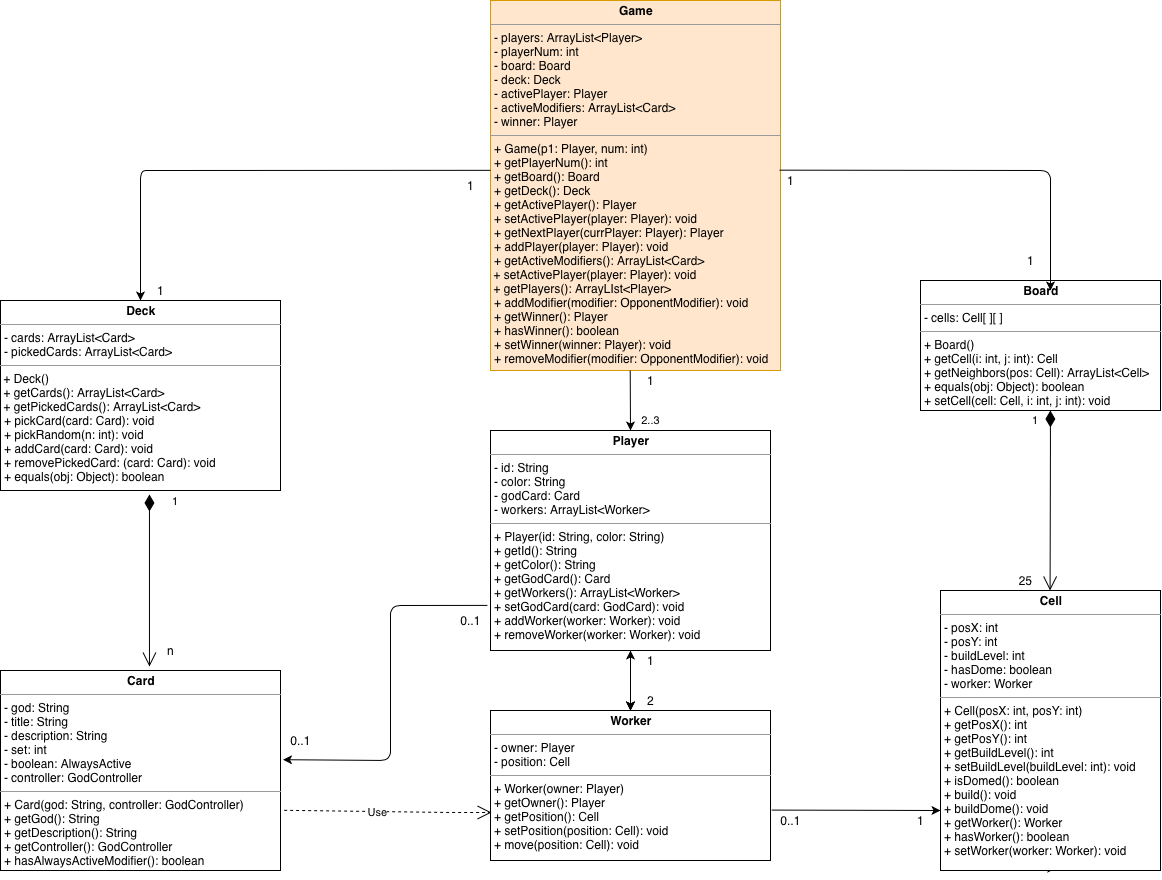

The diagram above was exported from draw.io. Its source (the exported page's mxGraphModel, read from the mxfile embedded in the PNG):
<mxGraphModel dx="1071" dy="2346" grid="1" gridSize="10" guides="1" tooltips="1" connect="1" arrows="1" fold="1" page="1" pageScale="1" pageWidth="1600" pageHeight="1200" background="#ffffff" math="0" shadow="0">
  <root>
    <mxCell id="0" />
    <mxCell id="1" parent="0" />
    <mxCell id="PlQ51H6-xQHEhiBxavQP-6" value="&lt;p style=&quot;margin: 0px ; margin-top: 4px ; text-align: center&quot;&gt;&lt;b&gt;Game&lt;/b&gt;&lt;/p&gt;&lt;hr size=&quot;1&quot;&gt;&lt;p style=&quot;margin: 0px ; margin-left: 4px&quot;&gt;- players: ArrayList&amp;lt;Player&amp;gt;&lt;br style=&quot;padding: 0px ; margin: 0px&quot;&gt;- playerNum: int&lt;br style=&quot;padding: 0px ; margin: 0px&quot;&gt;- board: Board&lt;/p&gt;&lt;p style=&quot;margin: 0px ; margin-left: 4px&quot;&gt;- deck: Deck&lt;/p&gt;&lt;p style=&quot;margin: 0px ; margin-left: 4px&quot;&gt;- activePlayer: Player&lt;br style=&quot;padding: 0px ; margin: 0px&quot;&gt;- activeModifiers: ArrayList&amp;lt;Card&amp;gt;&lt;br style=&quot;padding: 0px ; margin: 0px&quot;&gt;- winner: Player&lt;/p&gt;&lt;hr size=&quot;1&quot;&gt;&lt;p style=&quot;margin: 0px ; margin-left: 4px&quot;&gt;+ Game(p1: Player, num: int)&lt;/p&gt;&lt;p style=&quot;margin: 0px ; margin-left: 4px&quot;&gt;+ getPlayerNum(): int&lt;br&gt;&lt;/p&gt;&lt;p style=&quot;margin: 0px ; margin-left: 4px&quot;&gt;+ getBoard(): Board&lt;/p&gt;&lt;p style=&quot;margin: 0px ; margin-left: 4px&quot;&gt;+ getDeck(): Deck&lt;/p&gt;&lt;p style=&quot;margin: 0px ; margin-left: 4px&quot;&gt;+ getActivePlayer(): Player&lt;/p&gt;&lt;p style=&quot;margin: 0px ; margin-left: 4px&quot;&gt;+ setActivePlayer(player: Player): void&lt;/p&gt;&lt;p style=&quot;margin: 0px 0px 0px 4px&quot;&gt;+ getNextPlayer(currPlayer: Player): Player&lt;/p&gt;&lt;p style=&quot;margin: 0px 0px 0px 4px&quot;&gt;+ addPlayer(player: Player): void&lt;/p&gt;&lt;p style=&quot;margin: 0px 0px 0px 4px&quot;&gt;+ getActiveModifiers(): ArrayList&amp;lt;Card&amp;gt;&lt;/p&gt;&lt;div&gt;&amp;nbsp;+ setActivePlayer(player: Player): void&lt;/div&gt;&lt;div&gt;&amp;nbsp;+ getPlayers(): ArrayLIst&amp;lt;Player&amp;gt;&lt;/div&gt;&lt;p style=&quot;margin: 0px 0px 0px 4px&quot;&gt;+ addModifier(modifier: OpponentModifier): void&lt;/p&gt;&lt;p style=&quot;margin: 0px ; margin-left: 4px&quot;&gt;+ getWinner(): Player&lt;br&gt;&lt;/p&gt;&lt;p style=&quot;margin: 0px ; margin-left: 4px&quot;&gt;+ hasWinner(): boolean&lt;/p&gt;&lt;p style=&quot;margin: 0px ; margin-left: 4px&quot;&gt;+ setWinner(winner: Player): void&lt;/p&gt;&lt;p style=&quot;margin: 0px ; margin-left: 4px&quot;&gt;+ removeModifier(modifier: OpponentModifier): void&lt;br&gt;&lt;/p&gt;&lt;p style=&quot;margin: 0px ; margin-left: 4px&quot;&gt;&lt;br&gt;&lt;/p&gt;" style="verticalAlign=top;align=left;overflow=fill;fontSize=12;fontFamily=Helvetica;html=1;fillColor=#ffe6cc;strokeColor=#d79b00;" parent="1" vertex="1">
      <mxGeometry x="680" y="-110" width="290" height="370" as="geometry" />
    </mxCell>
    <mxCell id="PlQ51H6-xQHEhiBxavQP-7" value="&lt;p style=&quot;margin: 0px ; margin-top: 4px ; text-align: center&quot;&gt;&lt;b&gt;Deck&lt;/b&gt;&lt;/p&gt;&lt;hr size=&quot;1&quot;&gt;&lt;p style=&quot;margin: 0px ; margin-left: 4px&quot;&gt;- cards: ArrayList&amp;lt;Card&amp;gt;&lt;/p&gt;&lt;p style=&quot;margin: 0px ; margin-left: 4px&quot;&gt;- pickedCards: ArrayList&amp;lt;Card&amp;gt;&lt;/p&gt;&lt;hr size=&quot;1&quot;&gt;&amp;nbsp;+ Deck()&lt;br&gt;&amp;nbsp;+ getCards(): ArrayList&amp;lt;Card&amp;gt;&lt;br&gt;&amp;nbsp;+ getPickedCards(): ArrayList&amp;lt;Card&amp;gt;&lt;br&gt;&lt;p style=&quot;margin: 0px ; margin-left: 4px&quot;&gt;+ pickCard(card: Card): void&amp;nbsp;&lt;/p&gt;&lt;p style=&quot;margin: 0px ; margin-left: 4px&quot;&gt;+ pickRandom(n: int): void&lt;/p&gt;&lt;p style=&quot;margin: 0px ; margin-left: 4px&quot;&gt;+ addCard(card: Card): void&lt;br&gt;&lt;/p&gt;&lt;p style=&quot;margin: 0px ; margin-left: 4px&quot;&gt;+ removePickedCard: (card: Card): void&lt;br&gt;&lt;/p&gt;&lt;p style=&quot;margin: 0px ; margin-left: 4px&quot;&gt;+ equals(obj: Object): boolean&lt;/p&gt;" style="verticalAlign=top;align=left;overflow=fill;fontSize=12;fontFamily=Helvetica;html=1;" parent="1" vertex="1">
      <mxGeometry x="190" y="190" width="280" height="190" as="geometry" />
    </mxCell>
    <mxCell id="PlQ51H6-xQHEhiBxavQP-9" value="&lt;p style=&quot;margin: 0px ; margin-top: 4px ; text-align: center&quot;&gt;&lt;b&gt;Board&lt;/b&gt;&lt;/p&gt;&lt;hr size=&quot;1&quot;&gt;&lt;p style=&quot;margin: 0px ; margin-left: 4px&quot;&gt;- cells: Cell[ ][ ]&lt;/p&gt;&lt;hr size=&quot;1&quot;&gt;&lt;p style=&quot;margin: 0px ; margin-left: 4px&quot;&gt;+ Board()&lt;/p&gt;&lt;p style=&quot;margin: 0px ; margin-left: 4px&quot;&gt;+ getCell(i: int, j: int): Cell&lt;/p&gt;&lt;p style=&quot;margin: 0px ; margin-left: 4px&quot;&gt;+ getNeighbors(pos: Cell): ArrayList&amp;lt;Cell&amp;gt;&lt;/p&gt;&lt;p style=&quot;margin: 0px ; margin-left: 4px&quot;&gt;+ equals(obj: Object): boolean&lt;/p&gt;&lt;p style=&quot;margin: 0px ; margin-left: 4px&quot;&gt;+ setCell(cell: Cell, i: int, j: int): void&lt;/p&gt;" style="verticalAlign=top;align=left;overflow=fill;fontSize=12;fontFamily=Helvetica;html=1;" parent="1" vertex="1">
      <mxGeometry x="1110" y="170" width="240" height="130" as="geometry" />
    </mxCell>
    <mxCell id="eAg5dH7ZCEcjVsR41nS3-1" style="edgeStyle=orthogonalEdgeStyle;rounded=0;orthogonalLoop=1;jettySize=auto;html=1;exitX=0.5;exitY=1;exitDx=0;exitDy=0;" edge="1" parent="1" source="PlQ51H6-xQHEhiBxavQP-10">
      <mxGeometry relative="1" as="geometry">
        <mxPoint x="1240.3333333333335" y="760" as="targetPoint" />
      </mxGeometry>
    </mxCell>
    <mxCell id="PlQ51H6-xQHEhiBxavQP-10" value="&lt;p style=&quot;margin: 0px ; margin-top: 4px ; text-align: center&quot;&gt;&lt;b&gt;Cell&lt;/b&gt;&lt;/p&gt;&lt;hr size=&quot;1&quot;&gt;&lt;p style=&quot;margin: 0px ; margin-left: 4px&quot;&gt;- posX: int&lt;/p&gt;&lt;p style=&quot;margin: 0px ; margin-left: 4px&quot;&gt;- posY: int&lt;/p&gt;&lt;p style=&quot;margin: 0px ; margin-left: 4px&quot;&gt;- buildLevel: int&lt;/p&gt;&lt;p style=&quot;margin: 0px ; margin-left: 4px&quot;&gt;- hasDome: boolean&lt;br style=&quot;padding: 0px ; margin: 0px&quot;&gt;- worker: Worker&lt;/p&gt;&lt;hr size=&quot;1&quot;&gt;&lt;p style=&quot;margin: 0px ; margin-left: 4px&quot;&gt;+ Cell(posX: int, posY: int)&lt;/p&gt;&lt;p style=&quot;margin: 0px ; margin-left: 4px&quot;&gt;+ getPosX(): int&lt;/p&gt;&lt;p style=&quot;margin: 0px ; margin-left: 4px&quot;&gt;+ getPosY(): int&lt;/p&gt;&lt;p style=&quot;margin: 0px ; margin-left: 4px&quot;&gt;+ getBuildLevel(): int&lt;/p&gt;&lt;p style=&quot;margin: 0px ; margin-left: 4px&quot;&gt;+ setBuildLevel(buildLevel: int): void&lt;/p&gt;&lt;p style=&quot;margin: 0px ; margin-left: 4px&quot;&gt;+ isDomed(): boolean&lt;/p&gt;&lt;p style=&quot;margin: 0px ; margin-left: 4px&quot;&gt;+ build(): void&lt;/p&gt;&lt;p style=&quot;margin: 0px ; margin-left: 4px&quot;&gt;+ buildDome(): void&lt;/p&gt;&lt;p style=&quot;margin: 0px ; margin-left: 4px&quot;&gt;+ getWorker(): Worker&lt;/p&gt;&lt;p style=&quot;margin: 0px ; margin-left: 4px&quot;&gt;+ hasWorker(): boolean&lt;/p&gt;&lt;p style=&quot;margin: 0px ; margin-left: 4px&quot;&gt;+ setWorker(worker: Worker): void&lt;/p&gt;" style="verticalAlign=top;align=left;overflow=fill;fontSize=12;fontFamily=Helvetica;html=1;" parent="1" vertex="1">
      <mxGeometry x="1130" y="480" width="220" height="280" as="geometry" />
    </mxCell>
    <mxCell id="P5F61Rae2OcKRGrXLNKP-3" value="" style="edgeStyle=orthogonalEdgeStyle;rounded=0;orthogonalLoop=1;jettySize=auto;html=1;fontFamily=Helvetica;" parent="1" target="P5F61Rae2OcKRGrXLNKP-2" edge="1">
      <mxGeometry relative="1" as="geometry">
        <mxPoint x="820" y="550" as="sourcePoint" />
      </mxGeometry>
    </mxCell>
    <mxCell id="DTTMBcXpoN-CuIUg2il--1" value="" style="edgeStyle=orthogonalEdgeStyle;rounded=0;orthogonalLoop=1;jettySize=auto;html=1;" parent="1" source="PlQ51H6-xQHEhiBxavQP-11" target="PlQ51H6-xQHEhiBxavQP-13" edge="1">
      <mxGeometry relative="1" as="geometry" />
    </mxCell>
    <mxCell id="PlQ51H6-xQHEhiBxavQP-11" value="&lt;p style=&quot;margin: 0px ; margin-top: 4px ; text-align: center&quot;&gt;&lt;b&gt;Player&lt;/b&gt;&lt;/p&gt;&lt;hr size=&quot;1&quot;&gt;&lt;p style=&quot;margin: 0px ; margin-left: 4px&quot;&gt;- id: String&lt;br style=&quot;padding: 0px ; margin: 0px&quot;&gt;- color: String&lt;br style=&quot;padding: 0px ; margin: 0px&quot;&gt;- godCard: Card&lt;/p&gt;&lt;p style=&quot;margin: 0px ; margin-left: 4px&quot;&gt;- workers: ArrayList&amp;lt;Worker&amp;gt;&lt;br&gt;&lt;/p&gt;&lt;hr size=&quot;1&quot;&gt;&lt;p style=&quot;margin: 0px ; margin-left: 4px&quot;&gt;+ Player(id: String, color: String)&lt;/p&gt;&lt;p style=&quot;margin: 0px ; margin-left: 4px&quot;&gt;+ getId(): String&lt;/p&gt;&lt;p style=&quot;margin: 0px ; margin-left: 4px&quot;&gt;+ getColor(): String&lt;/p&gt;&lt;p style=&quot;margin: 0px ; margin-left: 4px&quot;&gt;+ getGodCard(): Card&lt;/p&gt;&lt;p style=&quot;margin: 0px ; margin-left: 4px&quot;&gt;+ getWorkers(): ArrayList&amp;lt;Worker&amp;gt;&lt;br&gt;&lt;/p&gt;&lt;p style=&quot;margin: 0px ; margin-left: 4px&quot;&gt;+ setGodCard(card: GodCard): void&lt;/p&gt;&lt;p style=&quot;margin: 0px ; margin-left: 4px&quot;&gt;+ addWorker(worker: Worker): void&lt;/p&gt;&lt;p style=&quot;margin: 0px ; margin-left: 4px&quot;&gt;+ removeWorker(worker: Worker): void&lt;/p&gt;" style="verticalAlign=top;align=left;overflow=fill;fontSize=12;fontFamily=Helvetica;html=1;" parent="1" vertex="1">
      <mxGeometry x="680" y="320" width="280" height="220" as="geometry" />
    </mxCell>
    <mxCell id="P5F61Rae2OcKRGrXLNKP-2" value="&lt;p style=&quot;margin: 0px ; margin-top: 4px ; text-align: center&quot;&gt;&lt;b&gt;Player&lt;/b&gt;&lt;/p&gt;&lt;hr size=&quot;1&quot;&gt;&lt;p style=&quot;margin: 0px ; margin-left: 4px&quot;&gt;- id: String&lt;br style=&quot;padding: 0px ; margin: 0px&quot;&gt;- color: String&lt;br style=&quot;padding: 0px ; margin: 0px&quot;&gt;- godCard: Card&lt;br style=&quot;padding: 0px ; margin: 0px&quot;&gt;- workers: ArrayList&amp;lt;Worker&amp;gt;&lt;br&gt;&lt;/p&gt;&lt;hr size=&quot;1&quot;&gt;&lt;p style=&quot;margin: 0px ; margin-left: 4px&quot;&gt;&lt;br&gt;&lt;/p&gt;" style="verticalAlign=top;align=left;overflow=fill;fontSize=12;fontFamily=Helvetica;html=1;" parent="1" vertex="1">
      <mxGeometry x="680" y="600" width="280" height="100" as="geometry" />
    </mxCell>
    <mxCell id="PlQ51H6-xQHEhiBxavQP-12" value="&lt;p style=&quot;margin: 0px ; margin-top: 4px ; text-align: center&quot;&gt;&lt;b&gt;Card&lt;/b&gt;&lt;/p&gt;&lt;hr size=&quot;1&quot;&gt;&lt;p style=&quot;margin: 0px ; margin-left: 4px&quot;&gt;- god: String&lt;/p&gt;&lt;p style=&quot;margin: 0px ; margin-left: 4px&quot;&gt;- title: String&lt;/p&gt;&lt;p style=&quot;margin: 0px ; margin-left: 4px&quot;&gt;- description: String&lt;/p&gt;&lt;p style=&quot;margin: 0px ; margin-left: 4px&quot;&gt;- set: int&lt;/p&gt;&lt;p style=&quot;margin: 0px ; margin-left: 4px&quot;&gt;- boolean: AlwaysActive&lt;/p&gt;&lt;p style=&quot;margin: 0px ; margin-left: 4px&quot;&gt;- controller: GodController&lt;/p&gt;&lt;hr size=&quot;1&quot;&gt;&lt;p style=&quot;margin: 0px ; margin-left: 4px&quot;&gt;+ Card(god: String, controller: GodController)&lt;/p&gt;&lt;p style=&quot;margin: 0px ; margin-left: 4px&quot;&gt;+ getGod(): String&lt;br&gt;&lt;/p&gt;&lt;p style=&quot;margin: 0px ; margin-left: 4px&quot;&gt;+ getDescription(): String&lt;br&gt;&lt;/p&gt;&lt;p style=&quot;margin: 0px ; margin-left: 4px&quot;&gt;+ getController(): GodController&lt;/p&gt;&lt;p style=&quot;margin: 0px ; margin-left: 4px&quot;&gt;+ hasAlwaysActiveModifier(): boolean&lt;/p&gt;" style="verticalAlign=top;align=left;overflow=fill;fontSize=12;fontFamily=Helvetica;html=1;" parent="1" vertex="1">
      <mxGeometry x="190" y="560" width="280" height="200" as="geometry" />
    </mxCell>
    <mxCell id="PlQ51H6-xQHEhiBxavQP-13" value="&lt;p style=&quot;margin: 0px ; margin-top: 4px ; text-align: center&quot;&gt;&lt;b&gt;Worker&lt;/b&gt;&lt;/p&gt;&lt;hr size=&quot;1&quot;&gt;&lt;p style=&quot;margin: 0px ; margin-left: 4px&quot;&gt;- owner: Player&lt;br style=&quot;padding: 0px ; margin: 0px&quot;&gt;- position: Cell&lt;br&gt;&lt;/p&gt;&lt;hr size=&quot;1&quot;&gt;&lt;p style=&quot;margin: 0px ; margin-left: 4px&quot;&gt;+ Worker(owner: Player)&lt;/p&gt;&lt;p style=&quot;margin: 0px ; margin-left: 4px&quot;&gt;+ getOwner(): Player&lt;/p&gt;&lt;p style=&quot;margin: 0px ; margin-left: 4px&quot;&gt;+ getPosition(): Cell&lt;/p&gt;&lt;p style=&quot;margin: 0px ; margin-left: 4px&quot;&gt;+ setPosition(position: Cell): void&lt;/p&gt;&lt;p style=&quot;margin: 0px ; margin-left: 4px&quot;&gt;+ move(position: Cell): void&lt;/p&gt;" style="verticalAlign=top;align=left;overflow=fill;fontSize=12;fontFamily=Helvetica;html=1;" parent="1" vertex="1">
      <mxGeometry x="680" y="600" width="280" height="150" as="geometry" />
    </mxCell>
    <mxCell id="cPNxVZOqVDRE8nPKFEKb-28" value="" style="endArrow=classic;html=1;exitX=-0.011;exitY=0.795;exitDx=0;exitDy=0;exitPerimeter=0;entryX=1.009;entryY=0.446;entryDx=0;entryDy=0;entryPerimeter=0;" parent="1" source="PlQ51H6-xQHEhiBxavQP-11" target="PlQ51H6-xQHEhiBxavQP-12" edge="1">
      <mxGeometry width="50" height="50" relative="1" as="geometry">
        <mxPoint x="670" y="495" as="sourcePoint" />
        <mxPoint x="530" y="649" as="targetPoint" />
        <Array as="points">
          <mxPoint x="580" y="495" />
          <mxPoint x="580" y="570" />
          <mxPoint x="580" y="580" />
          <mxPoint x="580" y="650" />
        </Array>
      </mxGeometry>
    </mxCell>
    <mxCell id="cPNxVZOqVDRE8nPKFEKb-29" value="Use" style="endArrow=open;endSize=12;dashed=1;html=1;exitX=1.013;exitY=0.699;exitDx=0;exitDy=0;exitPerimeter=0;" parent="1" edge="1" source="PlQ51H6-xQHEhiBxavQP-12">
      <mxGeometry x="-0.1044" y="-1" width="160" relative="1" as="geometry">
        <mxPoint x="480" y="700" as="sourcePoint" />
        <mxPoint x="681" y="702" as="targetPoint" />
        <Array as="points">
          <mxPoint x="640" y="702" />
        </Array>
        <mxPoint as="offset" />
      </mxGeometry>
    </mxCell>
    <mxCell id="cPNxVZOqVDRE8nPKFEKb-32" value="2..3" style="endArrow=classic;html=1;fontFamily=Helvetica;exitX=0.5;exitY=1;exitDx=0;exitDy=0;" parent="1" edge="1">
      <mxGeometry x="0.6699" y="20" width="50" height="50" relative="1" as="geometry">
        <mxPoint x="819.71" y="260" as="sourcePoint" />
        <mxPoint x="820" y="320" as="targetPoint" />
        <Array as="points" />
        <mxPoint as="offset" />
      </mxGeometry>
    </mxCell>
    <mxCell id="cPNxVZOqVDRE8nPKFEKb-33" value="" style="endArrow=classic;html=1;exitX=-0.05;exitY=-0.017;exitDx=0;exitDy=0;exitPerimeter=0;" parent="1" source="P5F61Rae2OcKRGrXLNKP-7" edge="1">
      <mxGeometry width="50" height="50" relative="1" as="geometry">
        <mxPoint x="966" y="60" as="sourcePoint" />
        <mxPoint x="1240" y="180" as="targetPoint" />
        <Array as="points">
          <mxPoint x="1240" y="60" />
          <mxPoint x="1240" y="90" />
        </Array>
      </mxGeometry>
    </mxCell>
    <mxCell id="cPNxVZOqVDRE8nPKFEKb-44" value="" style="endArrow=classic;startArrow=classic;html=1;exitX=0.5;exitY=0;exitDx=0;exitDy=0;" parent="1" source="PlQ51H6-xQHEhiBxavQP-13" edge="1">
      <mxGeometry width="50" height="50" relative="1" as="geometry">
        <mxPoint x="770" y="510" as="sourcePoint" />
        <mxPoint x="820" y="540" as="targetPoint" />
      </mxGeometry>
    </mxCell>
    <mxCell id="cPNxVZOqVDRE8nPKFEKb-45" value="1" style="endArrow=open;html=1;endSize=12;startArrow=diamondThin;startSize=14;startFill=1;edgeStyle=orthogonalEdgeStyle;align=left;verticalAlign=bottom;exitX=0.532;exitY=1.021;exitDx=0;exitDy=0;entryX=0.532;entryY=-0.02;entryDx=0;entryDy=0;entryPerimeter=0;exitPerimeter=0;" parent="1" edge="1" target="PlQ51H6-xQHEhiBxavQP-12" source="PlQ51H6-xQHEhiBxavQP-7">
      <mxGeometry x="-0.8138" y="21" relative="1" as="geometry">
        <mxPoint x="339.41" y="390" as="sourcePoint" />
        <mxPoint x="339.41" y="450" as="targetPoint" />
        <mxPoint as="offset" />
      </mxGeometry>
    </mxCell>
    <mxCell id="cPNxVZOqVDRE8nPKFEKb-46" value="1" style="endArrow=open;html=1;endSize=12;startArrow=diamondThin;startSize=14;startFill=1;edgeStyle=orthogonalEdgeStyle;align=left;verticalAlign=bottom;entryX=0.476;entryY=0;entryDx=0;entryDy=0;entryPerimeter=0;" parent="1" edge="1">
      <mxGeometry x="-0.6667" y="-22" relative="1" as="geometry">
        <mxPoint x="1239.8600000000001" y="300" as="sourcePoint" />
        <mxPoint x="1239.5800000000002" y="480" as="targetPoint" />
        <mxPoint x="2" y="-10" as="offset" />
        <Array as="points">
          <mxPoint x="1239.8600000000001" y="330" />
          <mxPoint x="1239.8600000000001" y="330" />
        </Array>
      </mxGeometry>
    </mxCell>
    <mxCell id="P5F61Rae2OcKRGrXLNKP-5" value="1" style="text;html=1;align=center;verticalAlign=middle;resizable=0;points=[];autosize=1;fontFamily=Helvetica;" parent="1" vertex="1">
      <mxGeometry x="830" y="260" width="20" height="20" as="geometry" />
    </mxCell>
    <mxCell id="P5F61Rae2OcKRGrXLNKP-6" value="1" style="text;html=1;align=center;verticalAlign=middle;resizable=0;points=[];autosize=1;fontFamily=Helvetica;rotation=0;" parent="1" vertex="1">
      <mxGeometry x="1210" y="140" width="20" height="20" as="geometry" />
    </mxCell>
    <mxCell id="P5F61Rae2OcKRGrXLNKP-7" value="1" style="text;html=1;align=center;verticalAlign=middle;resizable=0;points=[];autosize=1;fontFamily=Helvetica;" parent="1" vertex="1">
      <mxGeometry x="970" y="60" width="20" height="20" as="geometry" />
    </mxCell>
    <mxCell id="P5F61Rae2OcKRGrXLNKP-9" value="25" style="text;html=1;align=center;verticalAlign=middle;resizable=0;points=[];autosize=1;fontFamily=Helvetica;" parent="1" vertex="1">
      <mxGeometry x="1200" y="460" width="30" height="20" as="geometry" />
    </mxCell>
    <mxCell id="P5F61Rae2OcKRGrXLNKP-12" value="2" style="text;html=1;align=center;verticalAlign=middle;resizable=0;points=[];autosize=1;fontFamily=Helvetica;" parent="1" vertex="1">
      <mxGeometry x="830" y="580" width="20" height="20" as="geometry" />
    </mxCell>
    <mxCell id="P5F61Rae2OcKRGrXLNKP-13" value="1" style="text;html=1;align=center;verticalAlign=middle;resizable=0;points=[];autosize=1;fontFamily=Helvetica;" parent="1" vertex="1">
      <mxGeometry x="830" y="540" width="20" height="20" as="geometry" />
    </mxCell>
    <mxCell id="P5F61Rae2OcKRGrXLNKP-14" value="1" style="text;html=1;align=center;verticalAlign=middle;resizable=0;points=[];autosize=1;fontFamily=Helvetica;" parent="1" vertex="1">
      <mxGeometry x="650" y="65" width="20" height="20" as="geometry" />
    </mxCell>
    <mxCell id="P5F61Rae2OcKRGrXLNKP-15" value="1" style="text;html=1;align=center;verticalAlign=middle;resizable=0;points=[];autosize=1;fontFamily=Helvetica;" parent="1" vertex="1">
      <mxGeometry x="340" y="170" width="20" height="20" as="geometry" />
    </mxCell>
    <mxCell id="P5F61Rae2OcKRGrXLNKP-18" value="0..1" style="text;html=1;align=center;verticalAlign=middle;resizable=0;points=[];autosize=1;fontFamily=Helvetica;" parent="1" vertex="1">
      <mxGeometry x="960" y="700" width="40" height="20" as="geometry" />
    </mxCell>
    <mxCell id="P5F61Rae2OcKRGrXLNKP-23" value="n" style="text;html=1;align=center;verticalAlign=middle;resizable=0;points=[];autosize=1;fontFamily=Helvetica;" parent="1" vertex="1">
      <mxGeometry x="350" y="530" width="20" height="20" as="geometry" />
    </mxCell>
    <mxCell id="P5F61Rae2OcKRGrXLNKP-24" value="0..1" style="text;html=1;align=center;verticalAlign=middle;resizable=0;points=[];autosize=1;fontFamily=Helvetica;" parent="1" vertex="1">
      <mxGeometry x="470" y="620" width="40" height="20" as="geometry" />
    </mxCell>
    <mxCell id="P5F61Rae2OcKRGrXLNKP-25" value="0..1" style="text;html=1;align=center;verticalAlign=middle;resizable=0;points=[];autosize=1;fontFamily=Helvetica;" parent="1" vertex="1">
      <mxGeometry x="640" y="500" width="40" height="20" as="geometry" />
    </mxCell>
    <mxCell id="R52UBKh7xPl1Gbk7AzVh-8" value="" style="endArrow=classic;html=1;exitX=0.029;exitY=-0.021;exitDx=0;exitDy=0;exitPerimeter=0;" parent="1" source="P5F61Rae2OcKRGrXLNKP-18" edge="1">
      <mxGeometry width="50" height="50" relative="1" as="geometry">
        <mxPoint x="961.1599999999999" y="699.5799999999999" as="sourcePoint" />
        <mxPoint x="1130" y="700" as="targetPoint" />
        <Array as="points" />
      </mxGeometry>
    </mxCell>
    <mxCell id="R52UBKh7xPl1Gbk7AzVh-9" value="1" style="text;html=1;align=center;verticalAlign=middle;resizable=0;points=[];autosize=1;fontFamily=Helvetica;" parent="1" vertex="1">
      <mxGeometry x="1100" y="700" width="20" height="20" as="geometry" />
    </mxCell>
    <mxCell id="eAg5dH7ZCEcjVsR41nS3-2" value="" style="endArrow=classic;html=1;entryX=0.5;entryY=0;entryDx=0;entryDy=0;exitX=0;exitY=0.459;exitDx=0;exitDy=0;exitPerimeter=0;" edge="1" parent="1" source="PlQ51H6-xQHEhiBxavQP-6" target="PlQ51H6-xQHEhiBxavQP-7">
      <mxGeometry width="50" height="50" relative="1" as="geometry">
        <mxPoint x="675" y="60" as="sourcePoint" />
        <mxPoint x="370" y="60" as="targetPoint" />
        <Array as="points">
          <mxPoint x="350" y="60" />
          <mxPoint x="330" y="60" />
        </Array>
      </mxGeometry>
    </mxCell>
  </root>
</mxGraphModel>